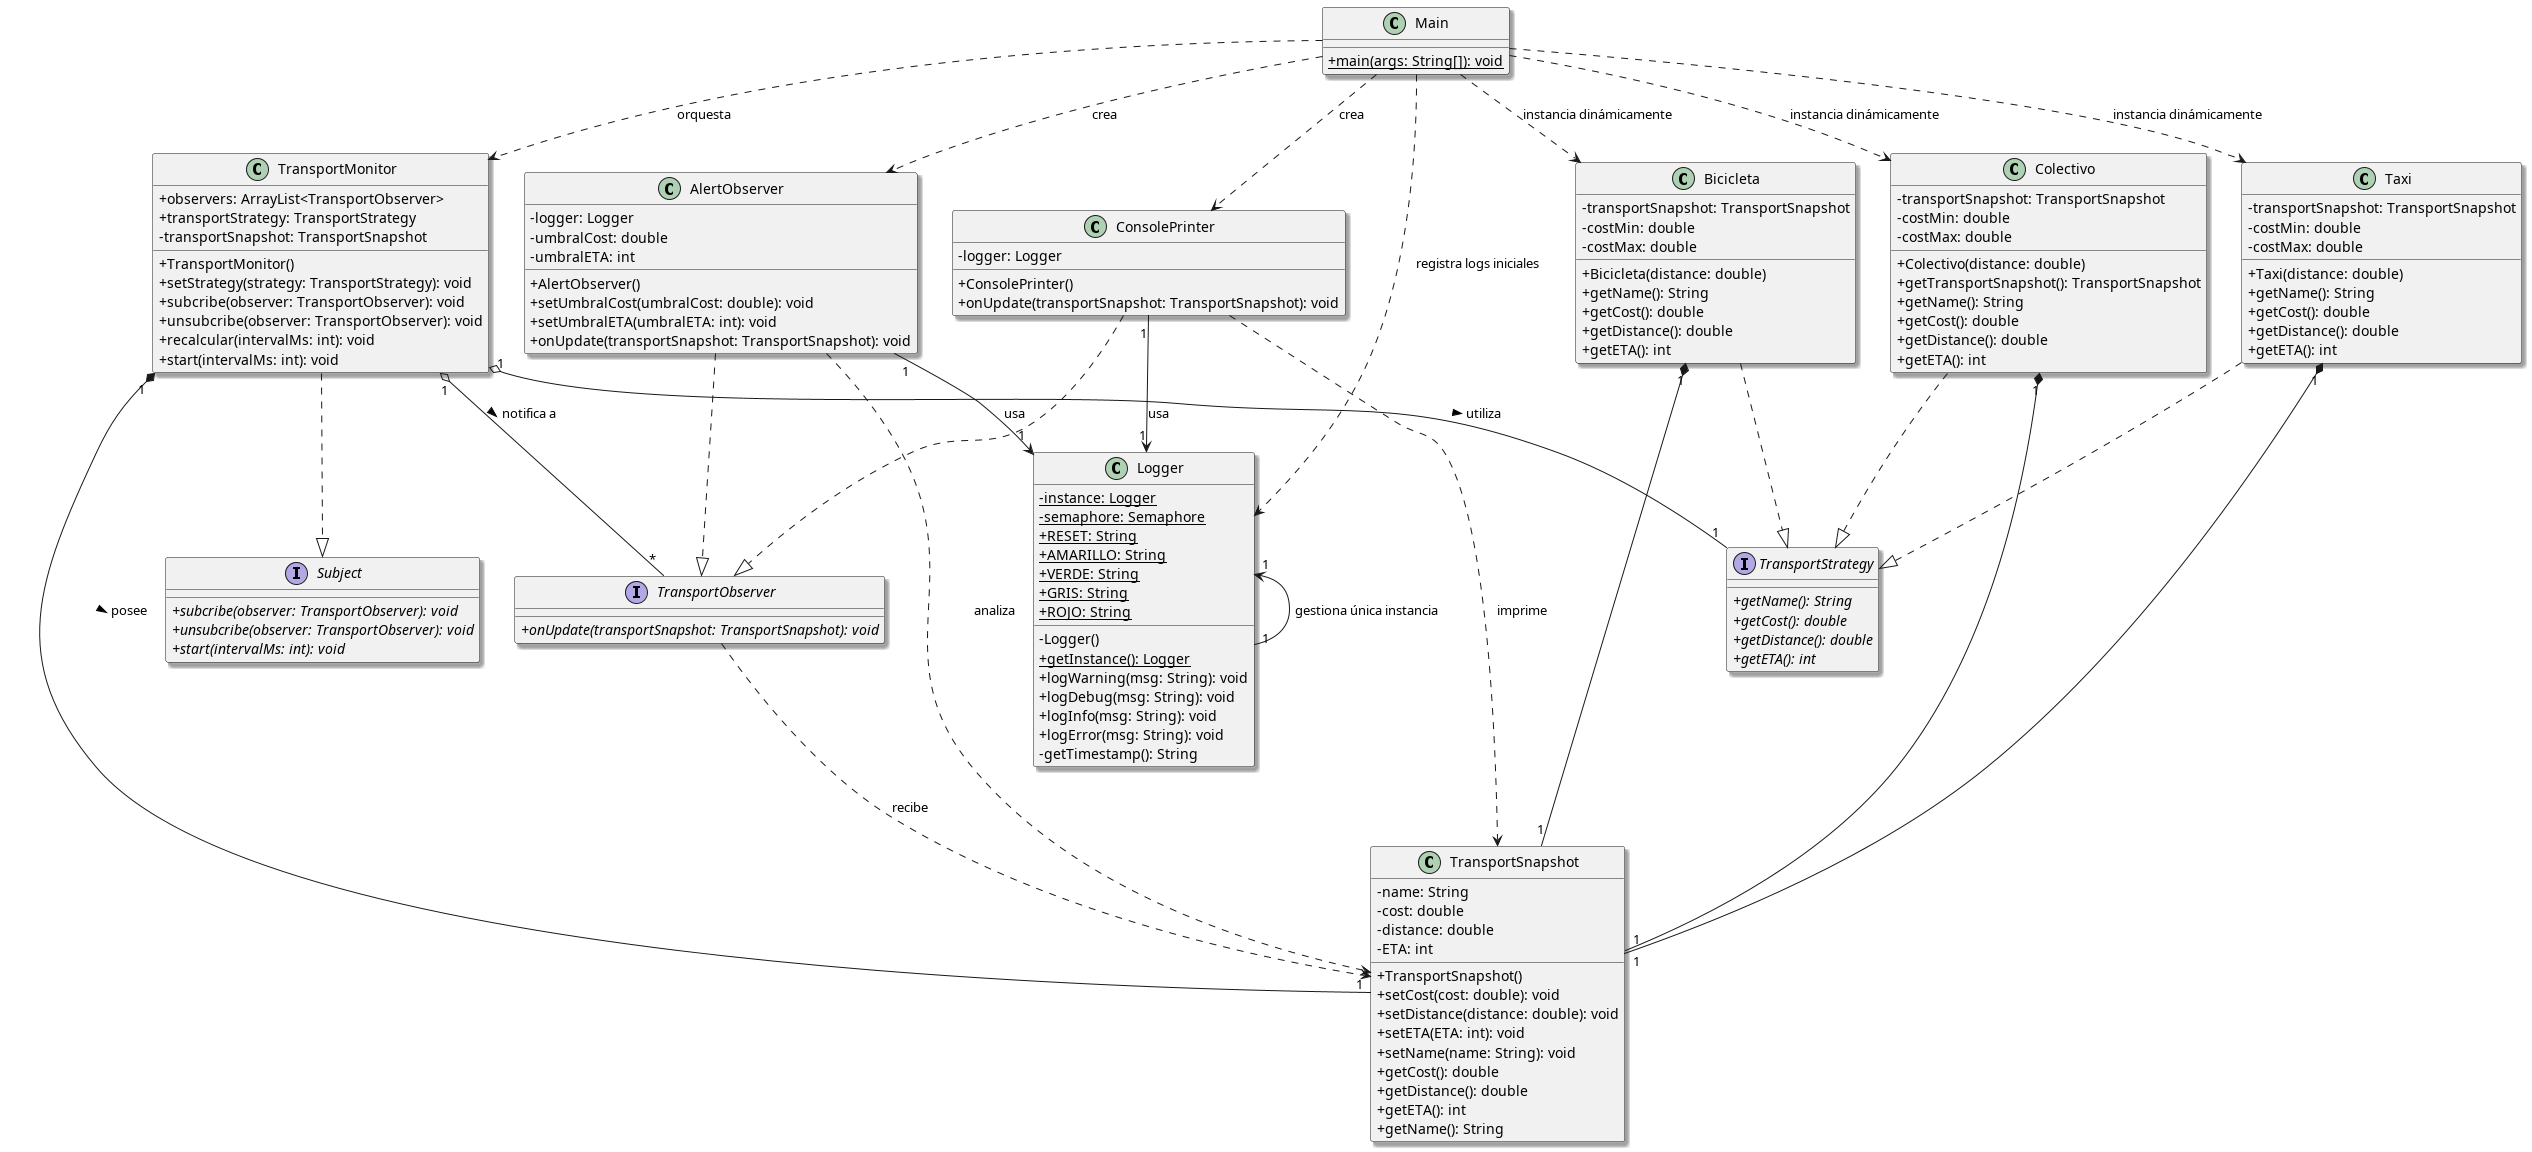

The diagram above was rendered by PlantUML. Its source (embedded in the PNG):
@startuml Diagrama_de_Clase_TP_Pattern_Desing

' --- CONFIGURACIONES VISUALES ---
skinparam classAttributeIconSize 0
skinparam monochrome false
skinparam shadowing true

' --- INTERFACES ---
interface Subject {
    + {abstract} subcribe(observer: TransportObserver): void
    + {abstract} unsubcribe(observer: TransportObserver): void
    + {abstract} start(intervalMs: int): void
}

interface TransportObserver {
    + {abstract} onUpdate(transportSnapshot: TransportSnapshot): void
}

interface TransportStrategy {
    + {abstract} getName(): String
    + {abstract} getCost(): double
    + {abstract} getDistance(): double
    + {abstract} getETA(): int
}

' --- CLASES ---
class Main {
    + {static} main(args: String[]): void
}

class Logger {
    - {static} instance: Logger
    - {static} semaphore: Semaphore
    + {static} RESET: String
    + {static} AMARILLO: String
    + {static} VERDE: String
    + {static} GRIS: String
    + {static} ROJO: String
    - Logger()
    + {static} getInstance(): Logger
    + logWarning(msg: String): void
    + logDebug(msg: String): void
    + logInfo(msg: String): void
    + logError(msg: String): void
    - getTimestamp(): String
}

class TransportSnapshot {
    - name: String
    - cost: double
    - distance: double
    - ETA: int
    + TransportSnapshot()
    + setCost(cost: double): void
    + setDistance(distance: double): void
    + setETA(ETA: int): void
    + setName(name: String): void
    + getCost(): double
    + getDistance(): double
    + getETA(): int
    + getName(): String
}

class TransportMonitor {
    + observers: ArrayList<TransportObserver>
    + transportStrategy: TransportStrategy
    - transportSnapshot: TransportSnapshot
    + TransportMonitor()
    + setStrategy(strategy: TransportStrategy): void
    + subcribe(observer: TransportObserver): void
    + unsubcribe(observer: TransportObserver): void
    + recalcular(intervalMs: int): void
    + start(intervalMs: int): void
}

class AlertObserver {
    - logger: Logger
    - umbralCost: double
    - umbralETA: int
    + AlertObserver()
    + setUmbralCost(umbralCost: double): void
    + setUmbralETA(umbralETA: int): void
    + onUpdate(transportSnapshot: TransportSnapshot): void
}

class ConsolePrinter {
    - logger: Logger
    + ConsolePrinter()
    + onUpdate(transportSnapshot: TransportSnapshot): void
}

class Bicicleta {
    - transportSnapshot: TransportSnapshot
    - costMin: double
    - costMax: double
    + Bicicleta(distance: double)
    + getName(): String
    + getCost(): double
    + getDistance(): double
    + getETA(): int
}

class Colectivo {
    - transportSnapshot: TransportSnapshot
    - costMin: double
    - costMax: double
    + Colectivo(distance: double)
    + getTransportSnapshot(): TransportSnapshot
    + getName(): String
    + getCost(): double
    + getDistance(): double
    + getETA(): int
}

class Taxi {
    - transportSnapshot: TransportSnapshot
    - costMin: double
    - costMax: double
    + Taxi(distance: double)
    + getName(): String
    + getCost(): double
    + getDistance(): double
    + getETA(): int
}

' --- RELACIONES Y DEPENDENCIAS ---

' Implementaciones de Interfaces
TransportMonitor ..|> Subject
AlertObserver ..|> TransportObserver
ConsolePrinter ..|> TransportObserver
Bicicleta ..|> TransportStrategy
Colectivo ..|> TransportStrategy
Taxi ..|> TransportStrategy

' Relaciones de Composición / Agregación (Estructura de Patrones)
TransportMonitor "1" *-- "1" TransportSnapshot : posee >
TransportMonitor "1" o-- "*" TransportObserver : notifica a >
TransportMonitor "1" o-- "1" TransportStrategy : utiliza >

' Composiciones internas de las Estrategias
Bicicleta "1" *-- "1" TransportSnapshot
Colectivo "1" *-- "1" TransportSnapshot
Taxi "1" *-- "1" TransportSnapshot

' Uso de Singletons y dependencias con Logger
AlertObserver "1" --> "1" Logger : usa
ConsolePrinter "1" --> "1" Logger : usa

' Autorelación de Singleton
Logger "1" <-- "1" Logger : gestiona única instancia

' Dependencias de paso de parámetros en métodos (Observer)
TransportObserver ..> TransportSnapshot : recibe
AlertObserver ..> TransportSnapshot : analiza
ConsolePrinter ..> TransportSnapshot : imprime

' Dependencias de creación y ejecución (Main)
Main ..> TransportMonitor : orquesta
Main ..> ConsolePrinter : crea
Main ..> AlertObserver : crea
Main ..> Logger : registra logs iniciales
Main ..> Taxi : instancia dinámicamente
Main ..> Colectivo : instancia dinámicamente
Main ..> Bicicleta : instancia dinámicamente

@enduml